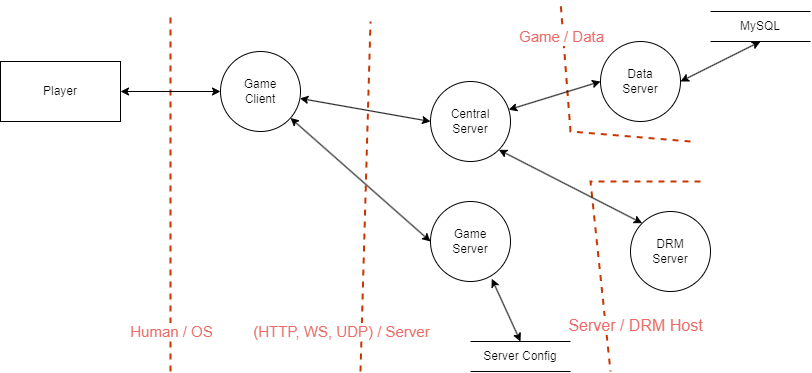

The diagram above was exported from draw.io. Its source (the exported page's mxGraphModel, read from the mxfile embedded in the PNG):
<mxGraphModel dx="586" dy="401" grid="1" gridSize="10" guides="1" tooltips="1" connect="1" arrows="1" fold="1" page="1" pageScale="1" pageWidth="850" pageHeight="1100" math="0" shadow="0">
  <root>
    <mxCell id="0" />
    <mxCell id="1" parent="0" />
    <mxCell id="XetKOPu3Qg_WPPBAEXBo-14" value="" style="endArrow=none;dashed=1;html=1;strokeWidth=2;rounded=0;fillColor=#fa6800;strokeColor=#C73500;" edge="1" parent="1">
      <mxGeometry width="50" height="50" relative="1" as="geometry">
        <mxPoint x="780" y="300" as="sourcePoint" />
        <mxPoint x="690" y="490" as="targetPoint" />
        <Array as="points">
          <mxPoint x="670" y="300" />
        </Array>
      </mxGeometry>
    </mxCell>
    <mxCell id="XetKOPu3Qg_WPPBAEXBo-28" value="&lt;font color=&quot;#ea6b66&quot; style=&quot;font-size: 16px;&quot;&gt;Server / DRM Host&lt;/font&gt;" style="edgeLabel;html=1;align=center;verticalAlign=middle;resizable=0;points=[];" vertex="1" connectable="0" parent="XetKOPu3Qg_WPPBAEXBo-14">
      <mxGeometry x="0.4733" relative="1" as="geometry">
        <mxPoint x="33" y="33" as="offset" />
      </mxGeometry>
    </mxCell>
    <mxCell id="XetKOPu3Qg_WPPBAEXBo-6" value="" style="endArrow=none;dashed=1;html=1;strokeWidth=2;rounded=0;fillColor=#fa6800;strokeColor=#C73500;" edge="1" parent="1">
      <mxGeometry width="50" height="50" relative="1" as="geometry">
        <mxPoint x="770" y="260" as="sourcePoint" />
        <mxPoint x="640" y="120" as="targetPoint" />
        <Array as="points">
          <mxPoint x="650" y="250" />
        </Array>
      </mxGeometry>
    </mxCell>
    <mxCell id="XetKOPu3Qg_WPPBAEXBo-20" value="&lt;font style=&quot;font-size: 15px;&quot; color=&quot;#ea6b66&quot;&gt;Game / Data&lt;/font&gt;" style="edgeLabel;html=1;align=center;verticalAlign=middle;resizable=0;points=[];" vertex="1" connectable="0" parent="XetKOPu3Qg_WPPBAEXBo-6">
      <mxGeometry x="0.7142" y="2" relative="1" as="geometry">
        <mxPoint y="-1" as="offset" />
      </mxGeometry>
    </mxCell>
    <mxCell id="XetKOPu3Qg_WPPBAEXBo-3" value="" style="endArrow=none;dashed=1;html=1;strokeWidth=2;rounded=0;fillColor=#fa6800;strokeColor=#C73500;" edge="1" parent="1">
      <mxGeometry width="50" height="50" relative="1" as="geometry">
        <mxPoint x="250" y="490" as="sourcePoint" />
        <mxPoint x="250" y="135" as="targetPoint" />
      </mxGeometry>
    </mxCell>
    <mxCell id="XetKOPu3Qg_WPPBAEXBo-15" value="&lt;font style=&quot;font-size: 15px;&quot; color=&quot;#ea6b66&quot;&gt;Human / OS&lt;/font&gt;" style="edgeLabel;html=1;align=center;verticalAlign=middle;resizable=0;points=[];" vertex="1" connectable="0" parent="XetKOPu3Qg_WPPBAEXBo-3">
      <mxGeometry x="-0.8112" y="-1" relative="1" as="geometry">
        <mxPoint y="-7" as="offset" />
      </mxGeometry>
    </mxCell>
    <mxCell id="XetKOPu3Qg_WPPBAEXBo-4" value="" style="endArrow=none;dashed=1;html=1;strokeWidth=2;rounded=0;fillColor=#fa6800;strokeColor=#C73500;" edge="1" parent="1">
      <mxGeometry width="50" height="50" relative="1" as="geometry">
        <mxPoint x="440" y="490" as="sourcePoint" />
        <mxPoint x="450" y="140" as="targetPoint" />
      </mxGeometry>
    </mxCell>
    <mxCell id="XetKOPu3Qg_WPPBAEXBo-17" value="&lt;font style=&quot;font-size: 15px;&quot; color=&quot;#ea6b66&quot;&gt;(HTTP, WS, UDP) / Server&lt;/font&gt;" style="edgeLabel;html=1;align=center;verticalAlign=middle;resizable=0;points=[];" vertex="1" connectable="0" parent="XetKOPu3Qg_WPPBAEXBo-4">
      <mxGeometry x="-0.8846" y="-1" relative="1" as="geometry">
        <mxPoint x="-21" y="-20" as="offset" />
      </mxGeometry>
    </mxCell>
    <mxCell id="XetKOPu3Qg_WPPBAEXBo-22" style="rounded=0;orthogonalLoop=1;jettySize=auto;html=1;entryX=0;entryY=0.5;entryDx=0;entryDy=0;startArrow=classic;startFill=1;" edge="1" parent="1" source="XetKOPu3Qg_WPPBAEXBo-1" target="XetKOPu3Qg_WPPBAEXBo-13">
      <mxGeometry relative="1" as="geometry" />
    </mxCell>
    <mxCell id="XetKOPu3Qg_WPPBAEXBo-26" style="rounded=0;orthogonalLoop=1;jettySize=auto;html=1;entryX=0;entryY=0.5;entryDx=0;entryDy=0;startArrow=classic;startFill=1;" edge="1" parent="1" source="XetKOPu3Qg_WPPBAEXBo-1" target="XetKOPu3Qg_WPPBAEXBo-5">
      <mxGeometry relative="1" as="geometry" />
    </mxCell>
    <mxCell id="XetKOPu3Qg_WPPBAEXBo-1" value="Game&lt;div&gt;Client&lt;/div&gt;" style="ellipse;whiteSpace=wrap;html=1;aspect=fixed;" vertex="1" parent="1">
      <mxGeometry x="300" y="170" width="80" height="80" as="geometry" />
    </mxCell>
    <mxCell id="XetKOPu3Qg_WPPBAEXBo-21" style="rounded=0;orthogonalLoop=1;jettySize=auto;html=1;entryX=0;entryY=0.5;entryDx=0;entryDy=0;startArrow=classic;startFill=1;" edge="1" parent="1" source="XetKOPu3Qg_WPPBAEXBo-2" target="XetKOPu3Qg_WPPBAEXBo-1">
      <mxGeometry relative="1" as="geometry" />
    </mxCell>
    <mxCell id="XetKOPu3Qg_WPPBAEXBo-2" value="Player" style="rounded=0;whiteSpace=wrap;html=1;" vertex="1" parent="1">
      <mxGeometry x="80" y="180" width="120" height="60" as="geometry" />
    </mxCell>
    <mxCell id="XetKOPu3Qg_WPPBAEXBo-32" style="rounded=0;orthogonalLoop=1;jettySize=auto;html=1;exitX=0.766;exitY=0.966;exitDx=0;exitDy=0;entryX=0.5;entryY=0;entryDx=0;entryDy=0;exitPerimeter=0;startArrow=classic;startFill=1;" edge="1" parent="1" source="XetKOPu3Qg_WPPBAEXBo-5" target="XetKOPu3Qg_WPPBAEXBo-36">
      <mxGeometry relative="1" as="geometry">
        <mxPoint x="590" y="450" as="targetPoint" />
      </mxGeometry>
    </mxCell>
    <mxCell id="XetKOPu3Qg_WPPBAEXBo-5" value="Game&lt;div&gt;Server&lt;/div&gt;" style="ellipse;whiteSpace=wrap;html=1;aspect=fixed;" vertex="1" parent="1">
      <mxGeometry x="510" y="320" width="80" height="80" as="geometry" />
    </mxCell>
    <mxCell id="XetKOPu3Qg_WPPBAEXBo-7" value="" style="group" vertex="1" connectable="0" parent="1">
      <mxGeometry x="790" y="130" width="100" height="30" as="geometry" />
    </mxCell>
    <mxCell id="XetKOPu3Qg_WPPBAEXBo-8" value="" style="endArrow=none;html=1;rounded=0;" edge="1" parent="XetKOPu3Qg_WPPBAEXBo-7">
      <mxGeometry width="50" height="50" relative="1" as="geometry">
        <mxPoint as="sourcePoint" />
        <mxPoint x="100" as="targetPoint" />
      </mxGeometry>
    </mxCell>
    <mxCell id="XetKOPu3Qg_WPPBAEXBo-9" value="" style="endArrow=none;html=1;rounded=0;" edge="1" parent="XetKOPu3Qg_WPPBAEXBo-7">
      <mxGeometry width="50" height="50" relative="1" as="geometry">
        <mxPoint y="30" as="sourcePoint" />
        <mxPoint x="100" y="30" as="targetPoint" />
      </mxGeometry>
    </mxCell>
    <mxCell id="XetKOPu3Qg_WPPBAEXBo-10" value="MySQL" style="text;html=1;align=center;verticalAlign=middle;whiteSpace=wrap;rounded=0;" vertex="1" parent="XetKOPu3Qg_WPPBAEXBo-7">
      <mxGeometry width="100" height="30" as="geometry" />
    </mxCell>
    <mxCell id="XetKOPu3Qg_WPPBAEXBo-12" value="DRM&lt;div&gt;Server&lt;/div&gt;" style="ellipse;whiteSpace=wrap;html=1;aspect=fixed;" vertex="1" parent="1">
      <mxGeometry x="710" y="330" width="80" height="80" as="geometry" />
    </mxCell>
    <mxCell id="XetKOPu3Qg_WPPBAEXBo-23" style="rounded=0;orthogonalLoop=1;jettySize=auto;html=1;entryX=0;entryY=0.5;entryDx=0;entryDy=0;startArrow=classic;startFill=1;" edge="1" parent="1" source="XetKOPu3Qg_WPPBAEXBo-13" target="XetKOPu3Qg_WPPBAEXBo-18">
      <mxGeometry relative="1" as="geometry" />
    </mxCell>
    <mxCell id="XetKOPu3Qg_WPPBAEXBo-27" style="rounded=0;orthogonalLoop=1;jettySize=auto;html=1;exitX=1;exitY=1;exitDx=0;exitDy=0;entryX=0;entryY=0;entryDx=0;entryDy=0;startArrow=classic;startFill=1;" edge="1" parent="1" source="XetKOPu3Qg_WPPBAEXBo-13" target="XetKOPu3Qg_WPPBAEXBo-12">
      <mxGeometry relative="1" as="geometry" />
    </mxCell>
    <mxCell id="XetKOPu3Qg_WPPBAEXBo-13" value="Central&lt;div&gt;Server&lt;/div&gt;" style="ellipse;whiteSpace=wrap;html=1;aspect=fixed;" vertex="1" parent="1">
      <mxGeometry x="510" y="200" width="80" height="80" as="geometry" />
    </mxCell>
    <mxCell id="XetKOPu3Qg_WPPBAEXBo-24" style="rounded=0;orthogonalLoop=1;jettySize=auto;html=1;entryX=0.5;entryY=1;entryDx=0;entryDy=0;exitX=1;exitY=0.5;exitDx=0;exitDy=0;startArrow=classic;startFill=1;" edge="1" parent="1" source="XetKOPu3Qg_WPPBAEXBo-18" target="XetKOPu3Qg_WPPBAEXBo-10">
      <mxGeometry relative="1" as="geometry" />
    </mxCell>
    <mxCell id="XetKOPu3Qg_WPPBAEXBo-18" value="Data&lt;div&gt;Server&lt;/div&gt;" style="ellipse;whiteSpace=wrap;html=1;aspect=fixed;" vertex="1" parent="1">
      <mxGeometry x="680" y="160" width="80" height="80" as="geometry" />
    </mxCell>
    <mxCell id="XetKOPu3Qg_WPPBAEXBo-33" value="" style="group" vertex="1" connectable="0" parent="1">
      <mxGeometry x="550" y="460" width="100" height="30" as="geometry" />
    </mxCell>
    <mxCell id="XetKOPu3Qg_WPPBAEXBo-34" value="" style="endArrow=none;html=1;rounded=0;" edge="1" parent="XetKOPu3Qg_WPPBAEXBo-33">
      <mxGeometry width="50" height="50" relative="1" as="geometry">
        <mxPoint as="sourcePoint" />
        <mxPoint x="100" as="targetPoint" />
      </mxGeometry>
    </mxCell>
    <mxCell id="XetKOPu3Qg_WPPBAEXBo-35" value="" style="endArrow=none;html=1;rounded=0;" edge="1" parent="XetKOPu3Qg_WPPBAEXBo-33">
      <mxGeometry width="50" height="50" relative="1" as="geometry">
        <mxPoint y="30" as="sourcePoint" />
        <mxPoint x="100" y="30" as="targetPoint" />
      </mxGeometry>
    </mxCell>
    <mxCell id="XetKOPu3Qg_WPPBAEXBo-36" value="Server Config" style="text;html=1;align=center;verticalAlign=middle;whiteSpace=wrap;rounded=0;" vertex="1" parent="XetKOPu3Qg_WPPBAEXBo-33">
      <mxGeometry width="100" height="30" as="geometry" />
    </mxCell>
  </root>
</mxGraphModel>